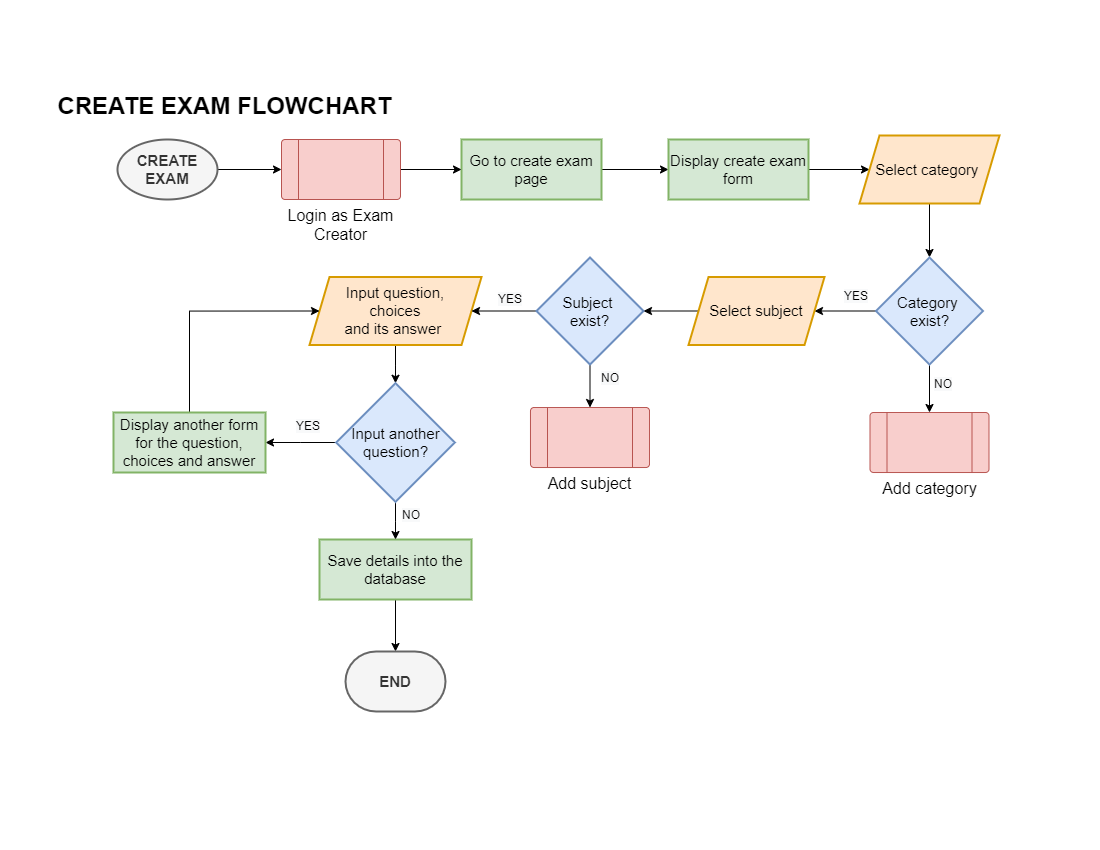

The diagram above was exported from draw.io. Its source (the exported page's mxGraphModel, read from the mxfile embedded in the PNG):
<mxGraphModel dx="1634" dy="607" grid="0" gridSize="10" guides="1" tooltips="1" connect="1" arrows="1" fold="1" page="1" pageScale="1" pageWidth="1100" pageHeight="850" math="0" shadow="0">
  <root>
    <mxCell id="0" />
    <mxCell id="1" parent="0" />
    <mxCell id="d4mAikwvQyYTamy0KTXS-5" value="" style="edgeStyle=orthogonalEdgeStyle;rounded=0;orthogonalLoop=1;jettySize=auto;html=1;fontSize=15;entryX=0;entryY=0.5;entryDx=0;entryDy=0;" parent="1" source="d4mAikwvQyYTamy0KTXS-1" target="UIl1hgCkqMaaAC0zITF5-1" edge="1">
      <mxGeometry relative="1" as="geometry">
        <mxPoint x="167" y="240.9999999999999" as="targetPoint" />
      </mxGeometry>
    </mxCell>
    <mxCell id="d4mAikwvQyYTamy0KTXS-1" value="&lt;b&gt;CREATE EXAM&lt;/b&gt;" style="strokeWidth=2;html=1;shape=mxgraph.flowchart.start_1;whiteSpace=wrap;fontSize=15;fillColor=#f5f5f5;fontColor=#333333;strokeColor=#666666;" parent="1" vertex="1">
      <mxGeometry x="117" y="139" width="100" height="60" as="geometry" />
    </mxCell>
    <mxCell id="NkEMRh2vaixM02zm7kp5-23" value="" style="edgeStyle=orthogonalEdgeStyle;rounded=0;orthogonalLoop=1;jettySize=auto;html=1;fontSize=16;" edge="1" parent="1" source="d4mAikwvQyYTamy0KTXS-6" target="NkEMRh2vaixM02zm7kp5-22">
      <mxGeometry relative="1" as="geometry" />
    </mxCell>
    <mxCell id="d4mAikwvQyYTamy0KTXS-6" value="Input question,&lt;br&gt;choices&lt;br&gt;and its answer&amp;nbsp;" style="shape=parallelogram;perimeter=parallelogramPerimeter;whiteSpace=wrap;html=1;fixedSize=1;fontSize=15;strokeWidth=2;fillColor=#ffe6cc;strokeColor=#d79b00;" parent="1" vertex="1">
      <mxGeometry x="309" y="276.5" width="172" height="68" as="geometry" />
    </mxCell>
    <mxCell id="UIl1hgCkqMaaAC0zITF5-5" value="" style="edgeStyle=orthogonalEdgeStyle;rounded=0;orthogonalLoop=1;jettySize=auto;html=1;fontSize=16;" edge="1" parent="1" source="d4mAikwvQyYTamy0KTXS-13" target="UIl1hgCkqMaaAC0zITF5-4">
      <mxGeometry relative="1" as="geometry" />
    </mxCell>
    <mxCell id="d4mAikwvQyYTamy0KTXS-13" value="Go to create exam page" style="whiteSpace=wrap;html=1;fontSize=15;strokeWidth=2;fillColor=#d5e8d4;strokeColor=#82b366;" parent="1" vertex="1">
      <mxGeometry x="461" y="139" width="140" height="60" as="geometry" />
    </mxCell>
    <mxCell id="NkEMRh2vaixM02zm7kp5-30" value="" style="edgeStyle=orthogonalEdgeStyle;rounded=0;orthogonalLoop=1;jettySize=auto;html=1;fontSize=16;" edge="1" parent="1" source="d4mAikwvQyYTamy0KTXS-15" target="d4mAikwvQyYTamy0KTXS-17">
      <mxGeometry relative="1" as="geometry" />
    </mxCell>
    <mxCell id="d4mAikwvQyYTamy0KTXS-15" value="Save details into the database" style="whiteSpace=wrap;html=1;fontSize=15;strokeWidth=2;fillColor=#d5e8d4;strokeColor=#82b366;" parent="1" vertex="1">
      <mxGeometry x="319" y="539" width="152" height="60" as="geometry" />
    </mxCell>
    <mxCell id="d4mAikwvQyYTamy0KTXS-17" value="&lt;b&gt;END&lt;/b&gt;" style="strokeWidth=2;html=1;shape=mxgraph.flowchart.terminator;whiteSpace=wrap;fontSize=15;fillColor=#f5f5f5;fontColor=#333333;strokeColor=#666666;" parent="1" vertex="1">
      <mxGeometry x="345" y="651" width="100" height="60" as="geometry" />
    </mxCell>
    <mxCell id="d4mAikwvQyYTamy0KTXS-19" value="CREATE EXAM FLOWCHART" style="text;strokeColor=none;fillColor=none;html=1;fontSize=24;fontStyle=1;verticalAlign=middle;align=center;" parent="1" vertex="1">
      <mxGeometry x="174" y="86" width="100" height="40" as="geometry" />
    </mxCell>
    <mxCell id="UIl1hgCkqMaaAC0zITF5-3" value="" style="edgeStyle=orthogonalEdgeStyle;rounded=0;orthogonalLoop=1;jettySize=auto;html=1;fontSize=16;" edge="1" parent="1" source="UIl1hgCkqMaaAC0zITF5-1" target="d4mAikwvQyYTamy0KTXS-13">
      <mxGeometry relative="1" as="geometry" />
    </mxCell>
    <mxCell id="UIl1hgCkqMaaAC0zITF5-1" value="&lt;font style=&quot;font-size: 16px;&quot;&gt;Login as Exam Creator&lt;/font&gt;" style="verticalLabelPosition=bottom;verticalAlign=top;html=1;shape=process;whiteSpace=wrap;rounded=1;size=0.14;arcSize=6;fontSize=14;fillColor=#f8cecc;strokeColor=#b85450;" vertex="1" parent="1">
      <mxGeometry x="281" y="139" width="119" height="60" as="geometry" />
    </mxCell>
    <mxCell id="UIl1hgCkqMaaAC0zITF5-7" value="" style="edgeStyle=orthogonalEdgeStyle;rounded=0;orthogonalLoop=1;jettySize=auto;html=1;fontSize=16;" edge="1" parent="1" source="UIl1hgCkqMaaAC0zITF5-4" target="UIl1hgCkqMaaAC0zITF5-6">
      <mxGeometry relative="1" as="geometry" />
    </mxCell>
    <mxCell id="UIl1hgCkqMaaAC0zITF5-4" value="Display create exam form" style="whiteSpace=wrap;html=1;fontSize=15;strokeWidth=2;fillColor=#d5e8d4;strokeColor=#82b366;" vertex="1" parent="1">
      <mxGeometry x="668" y="139" width="140" height="60" as="geometry" />
    </mxCell>
    <mxCell id="UIl1hgCkqMaaAC0zITF5-9" value="" style="edgeStyle=orthogonalEdgeStyle;rounded=0;orthogonalLoop=1;jettySize=auto;html=1;fontSize=16;" edge="1" parent="1" source="UIl1hgCkqMaaAC0zITF5-6" target="UIl1hgCkqMaaAC0zITF5-8">
      <mxGeometry relative="1" as="geometry" />
    </mxCell>
    <mxCell id="UIl1hgCkqMaaAC0zITF5-6" value="Select category&amp;nbsp;" style="shape=parallelogram;perimeter=parallelogramPerimeter;whiteSpace=wrap;html=1;fixedSize=1;fontSize=15;strokeWidth=2;fillColor=#ffe6cc;strokeColor=#d79b00;" vertex="1" parent="1">
      <mxGeometry x="859" y="135" width="140" height="68" as="geometry" />
    </mxCell>
    <mxCell id="NkEMRh2vaixM02zm7kp5-4" value="" style="edgeStyle=orthogonalEdgeStyle;rounded=0;orthogonalLoop=1;jettySize=auto;html=1;fontSize=16;" edge="1" parent="1" source="UIl1hgCkqMaaAC0zITF5-8" target="NkEMRh2vaixM02zm7kp5-3">
      <mxGeometry relative="1" as="geometry" />
    </mxCell>
    <mxCell id="NkEMRh2vaixM02zm7kp5-6" value="" style="edgeStyle=orthogonalEdgeStyle;rounded=0;orthogonalLoop=1;jettySize=auto;html=1;fontSize=16;entryX=0.5;entryY=0;entryDx=0;entryDy=0;" edge="1" parent="1" source="UIl1hgCkqMaaAC0zITF5-8" target="NkEMRh2vaixM02zm7kp5-9">
      <mxGeometry relative="1" as="geometry">
        <mxPoint x="929" y="408" as="targetPoint" />
      </mxGeometry>
    </mxCell>
    <mxCell id="UIl1hgCkqMaaAC0zITF5-8" value="Category &lt;br&gt;exist?" style="rhombus;whiteSpace=wrap;html=1;fontSize=15;fillColor=#dae8fc;strokeColor=#6c8ebf;strokeWidth=2;" vertex="1" parent="1">
      <mxGeometry x="875.5" y="257" width="107" height="107" as="geometry" />
    </mxCell>
    <mxCell id="NkEMRh2vaixM02zm7kp5-1" value="&lt;span style=&quot;color: rgb(0, 0, 0); font-family: Helvetica; font-size: 12px; font-style: normal; font-variant-ligatures: normal; font-variant-caps: normal; font-weight: 400; letter-spacing: normal; orphans: 2; text-align: center; text-indent: 0px; text-transform: none; widows: 2; word-spacing: 0px; -webkit-text-stroke-width: 0px; background-color: rgb(248, 249, 250); text-decoration-thickness: initial; text-decoration-style: initial; text-decoration-color: initial; float: none; display: inline !important;&quot;&gt;YES&lt;/span&gt;" style="text;whiteSpace=wrap;html=1;" vertex="1" parent="1">
      <mxGeometry x="842" y="282" width="30" height="28" as="geometry" />
    </mxCell>
    <mxCell id="NkEMRh2vaixM02zm7kp5-16" value="" style="edgeStyle=orthogonalEdgeStyle;rounded=0;orthogonalLoop=1;jettySize=auto;html=1;fontSize=16;" edge="1" parent="1" source="NkEMRh2vaixM02zm7kp5-3" target="NkEMRh2vaixM02zm7kp5-14">
      <mxGeometry relative="1" as="geometry" />
    </mxCell>
    <mxCell id="NkEMRh2vaixM02zm7kp5-3" value="Select subject" style="shape=parallelogram;perimeter=parallelogramPerimeter;whiteSpace=wrap;html=1;fixedSize=1;fontSize=15;strokeWidth=2;fillColor=#ffe6cc;strokeColor=#d79b00;" vertex="1" parent="1">
      <mxGeometry x="688" y="276.5" width="136" height="68" as="geometry" />
    </mxCell>
    <mxCell id="NkEMRh2vaixM02zm7kp5-9" value="&lt;font style=&quot;font-size: 16px;&quot;&gt;Add category&lt;/font&gt;" style="verticalLabelPosition=bottom;verticalAlign=top;html=1;shape=process;whiteSpace=wrap;rounded=1;size=0.14;arcSize=6;fontSize=14;fillColor=#f8cecc;strokeColor=#b85450;" vertex="1" parent="1">
      <mxGeometry x="869.5" y="412" width="119" height="60" as="geometry" />
    </mxCell>
    <mxCell id="NkEMRh2vaixM02zm7kp5-10" value="&lt;span style=&quot;color: rgb(0, 0, 0); font-family: Helvetica; font-size: 12px; font-style: normal; font-variant-ligatures: normal; font-variant-caps: normal; font-weight: 400; letter-spacing: normal; orphans: 2; text-align: center; text-indent: 0px; text-transform: none; widows: 2; word-spacing: 0px; -webkit-text-stroke-width: 0px; background-color: rgb(248, 249, 250); text-decoration-thickness: initial; text-decoration-style: initial; text-decoration-color: initial; float: none; display: inline !important;&quot;&gt;NO&lt;/span&gt;" style="text;whiteSpace=wrap;html=1;" vertex="1" parent="1">
      <mxGeometry x="932" y="370" width="30" height="28" as="geometry" />
    </mxCell>
    <mxCell id="NkEMRh2vaixM02zm7kp5-18" value="" style="edgeStyle=orthogonalEdgeStyle;rounded=0;orthogonalLoop=1;jettySize=auto;html=1;fontSize=16;" edge="1" parent="1" source="NkEMRh2vaixM02zm7kp5-14" target="NkEMRh2vaixM02zm7kp5-17">
      <mxGeometry relative="1" as="geometry" />
    </mxCell>
    <mxCell id="NkEMRh2vaixM02zm7kp5-21" value="" style="edgeStyle=orthogonalEdgeStyle;rounded=0;orthogonalLoop=1;jettySize=auto;html=1;fontSize=16;" edge="1" parent="1" source="NkEMRh2vaixM02zm7kp5-14" target="d4mAikwvQyYTamy0KTXS-6">
      <mxGeometry relative="1" as="geometry" />
    </mxCell>
    <mxCell id="NkEMRh2vaixM02zm7kp5-14" value="Subject&amp;nbsp;&lt;br&gt;exist?" style="rhombus;whiteSpace=wrap;html=1;fontSize=15;fillColor=#dae8fc;strokeColor=#6c8ebf;strokeWidth=2;" vertex="1" parent="1">
      <mxGeometry x="536" y="257" width="107" height="107" as="geometry" />
    </mxCell>
    <mxCell id="NkEMRh2vaixM02zm7kp5-17" value="&lt;font style=&quot;font-size: 16px;&quot;&gt;Add subject&lt;/font&gt;" style="verticalLabelPosition=bottom;verticalAlign=top;html=1;shape=process;whiteSpace=wrap;rounded=1;size=0.14;arcSize=6;fontSize=14;fillColor=#f8cecc;strokeColor=#b85450;" vertex="1" parent="1">
      <mxGeometry x="530" y="407" width="119" height="60" as="geometry" />
    </mxCell>
    <mxCell id="NkEMRh2vaixM02zm7kp5-19" value="&lt;span style=&quot;color: rgb(0, 0, 0); font-family: Helvetica; font-size: 12px; font-style: normal; font-variant-ligatures: normal; font-variant-caps: normal; font-weight: 400; letter-spacing: normal; orphans: 2; text-align: center; text-indent: 0px; text-transform: none; widows: 2; word-spacing: 0px; -webkit-text-stroke-width: 0px; background-color: rgb(248, 249, 250); text-decoration-thickness: initial; text-decoration-style: initial; text-decoration-color: initial; float: none; display: inline !important;&quot;&gt;NO&lt;/span&gt;" style="text;whiteSpace=wrap;html=1;" vertex="1" parent="1">
      <mxGeometry x="599" y="364" width="30" height="28" as="geometry" />
    </mxCell>
    <mxCell id="NkEMRh2vaixM02zm7kp5-20" value="&lt;span style=&quot;color: rgb(0, 0, 0); font-family: Helvetica; font-size: 12px; font-style: normal; font-variant-ligatures: normal; font-variant-caps: normal; font-weight: 400; letter-spacing: normal; orphans: 2; text-align: center; text-indent: 0px; text-transform: none; widows: 2; word-spacing: 0px; -webkit-text-stroke-width: 0px; background-color: rgb(248, 249, 250); text-decoration-thickness: initial; text-decoration-style: initial; text-decoration-color: initial; float: none; display: inline !important;&quot;&gt;YES&lt;/span&gt;" style="text;whiteSpace=wrap;html=1;" vertex="1" parent="1">
      <mxGeometry x="496" y="285" width="30" height="28" as="geometry" />
    </mxCell>
    <mxCell id="NkEMRh2vaixM02zm7kp5-25" style="edgeStyle=orthogonalEdgeStyle;rounded=0;orthogonalLoop=1;jettySize=auto;html=1;entryX=1;entryY=0.5;entryDx=0;entryDy=0;fontSize=16;" edge="1" parent="1" source="NkEMRh2vaixM02zm7kp5-22" target="NkEMRh2vaixM02zm7kp5-24">
      <mxGeometry relative="1" as="geometry" />
    </mxCell>
    <mxCell id="NkEMRh2vaixM02zm7kp5-28" value="" style="edgeStyle=orthogonalEdgeStyle;rounded=0;orthogonalLoop=1;jettySize=auto;html=1;fontSize=16;" edge="1" parent="1" source="NkEMRh2vaixM02zm7kp5-22" target="d4mAikwvQyYTamy0KTXS-15">
      <mxGeometry relative="1" as="geometry" />
    </mxCell>
    <mxCell id="NkEMRh2vaixM02zm7kp5-22" value="Input another question?" style="rhombus;whiteSpace=wrap;html=1;fontSize=15;fillColor=#dae8fc;strokeColor=#6c8ebf;strokeWidth=2;" vertex="1" parent="1">
      <mxGeometry x="335.75" y="382.75" width="118.5" height="118.5" as="geometry" />
    </mxCell>
    <mxCell id="NkEMRh2vaixM02zm7kp5-26" style="edgeStyle=orthogonalEdgeStyle;rounded=0;orthogonalLoop=1;jettySize=auto;html=1;exitX=0.5;exitY=0;exitDx=0;exitDy=0;entryX=0;entryY=0.5;entryDx=0;entryDy=0;fontSize=16;" edge="1" parent="1" source="NkEMRh2vaixM02zm7kp5-24" target="d4mAikwvQyYTamy0KTXS-6">
      <mxGeometry relative="1" as="geometry">
        <Array as="points">
          <mxPoint x="189" y="311" />
        </Array>
      </mxGeometry>
    </mxCell>
    <mxCell id="NkEMRh2vaixM02zm7kp5-24" value="Display another form for the question, choices and answer" style="whiteSpace=wrap;html=1;fontSize=15;strokeWidth=2;fillColor=#d5e8d4;strokeColor=#82b366;" vertex="1" parent="1">
      <mxGeometry x="113" y="412" width="152" height="60" as="geometry" />
    </mxCell>
    <mxCell id="NkEMRh2vaixM02zm7kp5-27" value="&lt;span style=&quot;color: rgb(0, 0, 0); font-family: Helvetica; font-size: 12px; font-style: normal; font-variant-ligatures: normal; font-variant-caps: normal; font-weight: 400; letter-spacing: normal; orphans: 2; text-align: center; text-indent: 0px; text-transform: none; widows: 2; word-spacing: 0px; -webkit-text-stroke-width: 0px; background-color: rgb(248, 249, 250); text-decoration-thickness: initial; text-decoration-style: initial; text-decoration-color: initial; float: none; display: inline !important;&quot;&gt;YES&lt;/span&gt;" style="text;whiteSpace=wrap;html=1;" vertex="1" parent="1">
      <mxGeometry x="294" y="412" width="30" height="28" as="geometry" />
    </mxCell>
    <mxCell id="NkEMRh2vaixM02zm7kp5-29" value="&lt;span style=&quot;color: rgb(0, 0, 0); font-family: Helvetica; font-size: 12px; font-style: normal; font-variant-ligatures: normal; font-variant-caps: normal; font-weight: 400; letter-spacing: normal; orphans: 2; text-align: center; text-indent: 0px; text-transform: none; widows: 2; word-spacing: 0px; -webkit-text-stroke-width: 0px; background-color: rgb(248, 249, 250); text-decoration-thickness: initial; text-decoration-style: initial; text-decoration-color: initial; float: none; display: inline !important;&quot;&gt;NO&lt;/span&gt;" style="text;whiteSpace=wrap;html=1;" vertex="1" parent="1">
      <mxGeometry x="400" y="501.25" width="30" height="28" as="geometry" />
    </mxCell>
  </root>
</mxGraphModel>